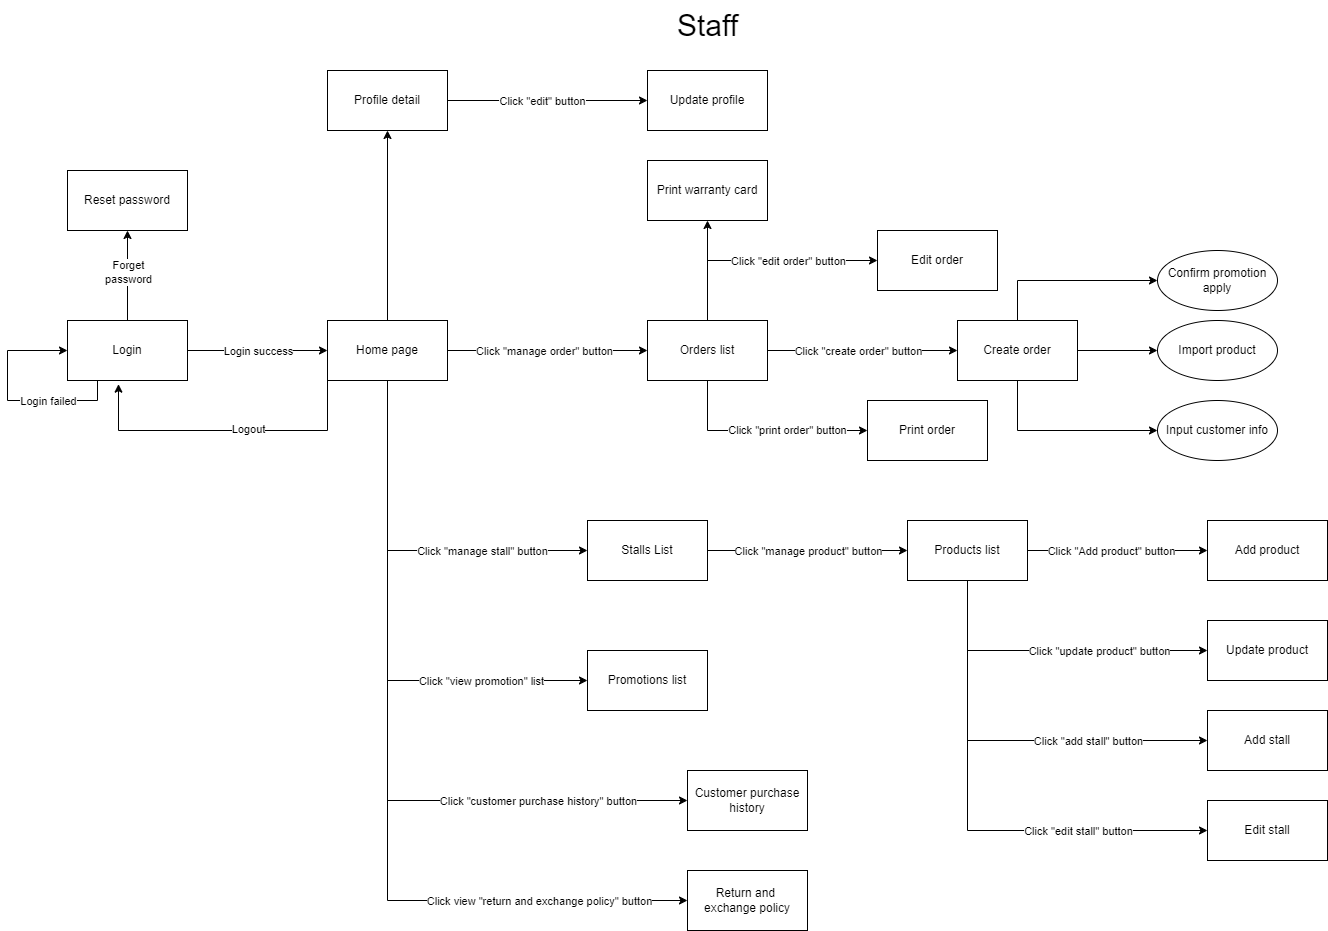

The diagram above was exported from draw.io. Its source (the exported page's mxGraphModel, read from the mxfile embedded in the PNG):
<mxGraphModel dx="2921" dy="725" grid="1" gridSize="10" guides="1" tooltips="1" connect="1" arrows="1" fold="1" page="1" pageScale="1" pageWidth="850" pageHeight="1100" math="0" shadow="0">
  <root>
    <mxCell id="0" />
    <mxCell id="1" parent="0" />
    <mxCell id="wFWMk2bUwsFuI0bOPmLb-1" value="Staff" style="text;html=1;align=center;verticalAlign=middle;resizable=0;points=[];autosize=1;strokeColor=none;fillColor=none;fontSize=30;" parent="1" vertex="1">
      <mxGeometry x="-950" y="780" width="80" height="50" as="geometry" />
    </mxCell>
    <mxCell id="wFWMk2bUwsFuI0bOPmLb-2" style="edgeStyle=orthogonalEdgeStyle;rounded=0;orthogonalLoop=1;jettySize=auto;html=1;" parent="1" source="wFWMk2bUwsFuI0bOPmLb-6" target="wFWMk2bUwsFuI0bOPmLb-16" edge="1">
      <mxGeometry relative="1" as="geometry" />
    </mxCell>
    <mxCell id="wFWMk2bUwsFuI0bOPmLb-3" value="Login success" style="edgeLabel;html=1;align=center;verticalAlign=middle;resizable=0;points=[];" parent="wFWMk2bUwsFuI0bOPmLb-2" connectable="0" vertex="1">
      <mxGeometry x="-0.2048" y="-4" relative="1" as="geometry">
        <mxPoint x="14" y="-4" as="offset" />
      </mxGeometry>
    </mxCell>
    <mxCell id="wFWMk2bUwsFuI0bOPmLb-4" style="edgeStyle=orthogonalEdgeStyle;rounded=0;orthogonalLoop=1;jettySize=auto;html=1;entryX=0.5;entryY=1;entryDx=0;entryDy=0;" parent="1" source="wFWMk2bUwsFuI0bOPmLb-6" target="wFWMk2bUwsFuI0bOPmLb-19" edge="1">
      <mxGeometry relative="1" as="geometry" />
    </mxCell>
    <mxCell id="wFWMk2bUwsFuI0bOPmLb-5" value="Forget&lt;div&gt;password&lt;/div&gt;" style="edgeLabel;html=1;align=center;verticalAlign=middle;resizable=0;points=[];" parent="wFWMk2bUwsFuI0bOPmLb-4" connectable="0" vertex="1">
      <mxGeometry x="0.0815" y="3" relative="1" as="geometry">
        <mxPoint x="3" as="offset" />
      </mxGeometry>
    </mxCell>
    <mxCell id="wFWMk2bUwsFuI0bOPmLb-6" value="Login" style="rounded=0;whiteSpace=wrap;html=1;" parent="1" vertex="1">
      <mxGeometry x="-1550" y="1100" width="120" height="60" as="geometry" />
    </mxCell>
    <mxCell id="wFWMk2bUwsFuI0bOPmLb-7" style="edgeStyle=orthogonalEdgeStyle;rounded=0;orthogonalLoop=1;jettySize=auto;html=1;" parent="1" source="wFWMk2bUwsFuI0bOPmLb-16" target="wFWMk2bUwsFuI0bOPmLb-24" edge="1">
      <mxGeometry relative="1" as="geometry">
        <mxPoint x="-1230" y="1010" as="targetPoint" />
      </mxGeometry>
    </mxCell>
    <mxCell id="wFWMk2bUwsFuI0bOPmLb-8" style="edgeStyle=orthogonalEdgeStyle;rounded=0;orthogonalLoop=1;jettySize=auto;html=1;entryX=0;entryY=0.5;entryDx=0;entryDy=0;" parent="1" source="wFWMk2bUwsFuI0bOPmLb-16" target="wFWMk2bUwsFuI0bOPmLb-33" edge="1">
      <mxGeometry relative="1" as="geometry" />
    </mxCell>
    <mxCell id="wFWMk2bUwsFuI0bOPmLb-9" value="Click &quot;manage order&quot; button" style="edgeLabel;html=1;align=center;verticalAlign=middle;resizable=0;points=[];" parent="wFWMk2bUwsFuI0bOPmLb-8" connectable="0" vertex="1">
      <mxGeometry x="-0.3286" y="1" relative="1" as="geometry">
        <mxPoint x="29" y="1" as="offset" />
      </mxGeometry>
    </mxCell>
    <mxCell id="wFWMk2bUwsFuI0bOPmLb-10" style="edgeStyle=orthogonalEdgeStyle;rounded=0;orthogonalLoop=1;jettySize=auto;html=1;entryX=0;entryY=0.5;entryDx=0;entryDy=0;" parent="1" source="wFWMk2bUwsFuI0bOPmLb-16" target="wFWMk2bUwsFuI0bOPmLb-47" edge="1">
      <mxGeometry relative="1" as="geometry">
        <Array as="points">
          <mxPoint x="-1230" y="1330" />
        </Array>
      </mxGeometry>
    </mxCell>
    <mxCell id="wFWMk2bUwsFuI0bOPmLb-11" value="Click &quot;manage stall&quot; button" style="edgeLabel;html=1;align=center;verticalAlign=middle;resizable=0;points=[];" parent="wFWMk2bUwsFuI0bOPmLb-10" connectable="0" vertex="1">
      <mxGeometry x="0.3448" y="-1" relative="1" as="geometry">
        <mxPoint x="15" y="-1" as="offset" />
      </mxGeometry>
    </mxCell>
    <mxCell id="wFWMk2bUwsFuI0bOPmLb-12" style="edgeStyle=orthogonalEdgeStyle;rounded=0;orthogonalLoop=1;jettySize=auto;html=1;entryX=0;entryY=0.5;entryDx=0;entryDy=0;" parent="1" source="wFWMk2bUwsFuI0bOPmLb-16" target="wFWMk2bUwsFuI0bOPmLb-53" edge="1">
      <mxGeometry relative="1" as="geometry">
        <Array as="points">
          <mxPoint x="-1230" y="1460" />
        </Array>
      </mxGeometry>
    </mxCell>
    <mxCell id="wFWMk2bUwsFuI0bOPmLb-13" value="Click &quot;view promotion&quot; list" style="edgeLabel;html=1;align=center;verticalAlign=middle;resizable=0;points=[];" parent="wFWMk2bUwsFuI0bOPmLb-12" connectable="0" vertex="1">
      <mxGeometry x="0.4176" y="-2" relative="1" as="geometry">
        <mxPoint x="39" y="-2" as="offset" />
      </mxGeometry>
    </mxCell>
    <mxCell id="V_DJ6W_YT3nPp7CryhCF-1" style="edgeStyle=orthogonalEdgeStyle;rounded=0;orthogonalLoop=1;jettySize=auto;html=1;entryX=0;entryY=0.5;entryDx=0;entryDy=0;" parent="1" source="wFWMk2bUwsFuI0bOPmLb-16" target="YGTTv0Z9ZY3_S32pLZba-2" edge="1">
      <mxGeometry relative="1" as="geometry">
        <Array as="points">
          <mxPoint x="-1230" y="1580" />
        </Array>
      </mxGeometry>
    </mxCell>
    <mxCell id="V_DJ6W_YT3nPp7CryhCF-2" value="Click &quot;customer purchase history&quot; button" style="edgeLabel;html=1;align=center;verticalAlign=middle;resizable=0;points=[];" parent="V_DJ6W_YT3nPp7CryhCF-1" connectable="0" vertex="1">
      <mxGeometry x="0.6129" y="-4" relative="1" as="geometry">
        <mxPoint x="-11" y="-4" as="offset" />
      </mxGeometry>
    </mxCell>
    <mxCell id="V_DJ6W_YT3nPp7CryhCF-3" style="edgeStyle=orthogonalEdgeStyle;rounded=0;orthogonalLoop=1;jettySize=auto;html=1;entryX=0;entryY=0.5;entryDx=0;entryDy=0;" parent="1" source="wFWMk2bUwsFuI0bOPmLb-16" target="YGTTv0Z9ZY3_S32pLZba-1" edge="1">
      <mxGeometry relative="1" as="geometry">
        <Array as="points">
          <mxPoint x="-1230" y="1680" />
        </Array>
      </mxGeometry>
    </mxCell>
    <mxCell id="ptrM9-z9VTsACMfQVyGm-1" value="Click view &quot;return and exchange policy&quot; button" style="edgeLabel;html=1;align=center;verticalAlign=middle;resizable=0;points=[];" parent="V_DJ6W_YT3nPp7CryhCF-3" connectable="0" vertex="1">
      <mxGeometry x="0.5846" relative="1" as="geometry">
        <mxPoint x="21" as="offset" />
      </mxGeometry>
    </mxCell>
    <mxCell id="wFWMk2bUwsFuI0bOPmLb-16" value="Home page" style="rounded=0;whiteSpace=wrap;html=1;" parent="1" vertex="1">
      <mxGeometry x="-1290" y="1100" width="120" height="60" as="geometry" />
    </mxCell>
    <mxCell id="wFWMk2bUwsFuI0bOPmLb-17" style="edgeStyle=orthogonalEdgeStyle;rounded=0;orthogonalLoop=1;jettySize=auto;html=1;exitX=0.25;exitY=1;exitDx=0;exitDy=0;entryX=0;entryY=0.5;entryDx=0;entryDy=0;" parent="1" source="wFWMk2bUwsFuI0bOPmLb-6" target="wFWMk2bUwsFuI0bOPmLb-6" edge="1">
      <mxGeometry relative="1" as="geometry">
        <Array as="points">
          <mxPoint x="-1520" y="1180" />
          <mxPoint x="-1610" y="1180" />
          <mxPoint x="-1610" y="1130" />
        </Array>
      </mxGeometry>
    </mxCell>
    <mxCell id="wFWMk2bUwsFuI0bOPmLb-18" value="Login failed" style="edgeLabel;html=1;align=center;verticalAlign=middle;resizable=0;points=[];" parent="wFWMk2bUwsFuI0bOPmLb-17" connectable="0" vertex="1">
      <mxGeometry x="-0.2424" relative="1" as="geometry">
        <mxPoint x="13" as="offset" />
      </mxGeometry>
    </mxCell>
    <mxCell id="wFWMk2bUwsFuI0bOPmLb-19" value="Reset password" style="rounded=0;whiteSpace=wrap;html=1;" parent="1" vertex="1">
      <mxGeometry x="-1550" y="950" width="120" height="60" as="geometry" />
    </mxCell>
    <mxCell id="wFWMk2bUwsFuI0bOPmLb-20" style="edgeStyle=orthogonalEdgeStyle;rounded=0;orthogonalLoop=1;jettySize=auto;html=1;exitX=0.5;exitY=1;exitDx=0;exitDy=0;entryX=0.425;entryY=1.061;entryDx=0;entryDy=0;entryPerimeter=0;" parent="1" source="wFWMk2bUwsFuI0bOPmLb-16" target="wFWMk2bUwsFuI0bOPmLb-6" edge="1">
      <mxGeometry relative="1" as="geometry">
        <Array as="points">
          <mxPoint x="-1290" y="1160" />
          <mxPoint x="-1290" y="1210" />
          <mxPoint x="-1499" y="1210" />
        </Array>
      </mxGeometry>
    </mxCell>
    <mxCell id="wFWMk2bUwsFuI0bOPmLb-21" value="Logout" style="edgeLabel;html=1;align=center;verticalAlign=middle;resizable=0;points=[];" parent="wFWMk2bUwsFuI0bOPmLb-20" connectable="0" vertex="1">
      <mxGeometry x="0.2372" y="-2" relative="1" as="geometry">
        <mxPoint x="36" as="offset" />
      </mxGeometry>
    </mxCell>
    <mxCell id="wFWMk2bUwsFuI0bOPmLb-22" style="edgeStyle=orthogonalEdgeStyle;rounded=0;orthogonalLoop=1;jettySize=auto;html=1;entryX=0;entryY=0.5;entryDx=0;entryDy=0;" parent="1" source="wFWMk2bUwsFuI0bOPmLb-24" target="wFWMk2bUwsFuI0bOPmLb-25" edge="1">
      <mxGeometry relative="1" as="geometry" />
    </mxCell>
    <mxCell id="wFWMk2bUwsFuI0bOPmLb-23" value="Click &quot;edit&quot; button" style="edgeLabel;html=1;align=center;verticalAlign=middle;resizable=0;points=[];" parent="wFWMk2bUwsFuI0bOPmLb-22" connectable="0" vertex="1">
      <mxGeometry x="-0.2143" y="1" relative="1" as="geometry">
        <mxPoint x="15" y="1" as="offset" />
      </mxGeometry>
    </mxCell>
    <mxCell id="wFWMk2bUwsFuI0bOPmLb-24" value="Profile detail" style="rounded=0;whiteSpace=wrap;html=1;" parent="1" vertex="1">
      <mxGeometry x="-1290" y="850" width="120" height="60" as="geometry" />
    </mxCell>
    <mxCell id="wFWMk2bUwsFuI0bOPmLb-25" value="Update profile" style="rounded=0;whiteSpace=wrap;html=1;" parent="1" vertex="1">
      <mxGeometry x="-970" y="850" width="120" height="60" as="geometry" />
    </mxCell>
    <mxCell id="wFWMk2bUwsFuI0bOPmLb-26" style="edgeStyle=orthogonalEdgeStyle;rounded=0;orthogonalLoop=1;jettySize=auto;html=1;entryX=0;entryY=0.5;entryDx=0;entryDy=0;" parent="1" source="wFWMk2bUwsFuI0bOPmLb-33" target="wFWMk2bUwsFuI0bOPmLb-37" edge="1">
      <mxGeometry relative="1" as="geometry" />
    </mxCell>
    <mxCell id="wFWMk2bUwsFuI0bOPmLb-27" value="Click &quot;create order&quot; button" style="edgeLabel;html=1;align=center;verticalAlign=middle;resizable=0;points=[];" parent="wFWMk2bUwsFuI0bOPmLb-26" connectable="0" vertex="1">
      <mxGeometry x="-0.4741" y="-5" relative="1" as="geometry">
        <mxPoint x="40" y="-5" as="offset" />
      </mxGeometry>
    </mxCell>
    <mxCell id="wFWMk2bUwsFuI0bOPmLb-28" style="edgeStyle=orthogonalEdgeStyle;rounded=0;orthogonalLoop=1;jettySize=auto;html=1;entryX=0;entryY=0.5;entryDx=0;entryDy=0;" parent="1" source="wFWMk2bUwsFuI0bOPmLb-33" target="wFWMk2bUwsFuI0bOPmLb-41" edge="1">
      <mxGeometry relative="1" as="geometry">
        <Array as="points">
          <mxPoint x="-910" y="1040" />
        </Array>
      </mxGeometry>
    </mxCell>
    <mxCell id="wFWMk2bUwsFuI0bOPmLb-29" value="Click &quot;edit order&quot; button" style="edgeLabel;html=1;align=center;verticalAlign=middle;resizable=0;points=[];" parent="wFWMk2bUwsFuI0bOPmLb-28" connectable="0" vertex="1">
      <mxGeometry x="0.1206" y="1" relative="1" as="geometry">
        <mxPoint x="11" y="1" as="offset" />
      </mxGeometry>
    </mxCell>
    <mxCell id="wFWMk2bUwsFuI0bOPmLb-30" style="edgeStyle=orthogonalEdgeStyle;rounded=0;orthogonalLoop=1;jettySize=auto;html=1;entryX=0;entryY=0.5;entryDx=0;entryDy=0;" parent="1" source="wFWMk2bUwsFuI0bOPmLb-33" target="wFWMk2bUwsFuI0bOPmLb-42" edge="1">
      <mxGeometry relative="1" as="geometry">
        <Array as="points">
          <mxPoint x="-910" y="1210" />
        </Array>
      </mxGeometry>
    </mxCell>
    <mxCell id="wFWMk2bUwsFuI0bOPmLb-31" value="&lt;span style=&quot;color: rgba(0, 0, 0, 0); font-family: monospace; font-size: 0px; text-align: start; background-color: rgb(251, 251, 251);&quot;&gt;%3CmxGraphModel%3E%3Croot%3E%3CmxCell%20id%3D%220%22%2F%3E%3CmxCell%20id%3D%221%22%20parent%3D%220%22%2F%3E%3CmxCell%20id%3D%222%22%20value%3D%22Click%26lt%3Bbr%26gt%3B%26quot%3Bexport%26quot%3B%26lt%3Bdiv%26gt%3Border%26lt%3B%2Fdiv%26gt%3B%22%20style%3D%22edgeLabel%3Bhtml%3D1%3Balign%3Dcenter%3BverticalAlign%3Dmiddle%3Bresizable%3D0%3Bpoints%3D%5B%5D%3B%22%20vertex%3D%221%22%20connectable%3D%220%22%20parent%3D%221%22%3E%3CmxGeometry%20x%3D%22-871%22%20y%3D%22609%22%20as%3D%22geometry%22%2F%3E%3C%2FmxCell%3E%3C%2Froot%3E%3C%2FmxGraphModel%3E&lt;/span&gt;&lt;span style=&quot;color: rgba(0, 0, 0, 0); font-family: monospace; font-size: 0px; text-align: start; background-color: rgb(251, 251, 251);&quot;&gt;%3CmxGraphModel%3E%3Croot%3E%3CmxCell%20id%3D%220%22%2F%3E%3CmxCell%20id%3D%221%22%20parent%3D%220%22%2F%3E%3CmxCell%20id%3D%222%22%20value%3D%22Click%26lt%3Bbr%26gt%3B%26quot%3Bexport%26quot%3B%26lt%3Bdiv%26gt%3Border%26lt%3B%2Fdiv%26gt%3B%22%20style%3D%22edgeLabel%3Bhtml%3D1%3Balign%3Dcenter%3BverticalAlign%3Dmiddle%3Bresizable%3D0%3Bpoints%3D%5B%5D%3B%22%20vertex%3D%221%22%20connectable%3D%220%22%20parent%3D%221%22%3E%3CmxGeometry%20x%3D%22-871%22%20y%3D%22609%22%20as%3D%22geometry%22%2F%3E%3C%2FmxCell%3E%3C%2Froot%3E%3C%2FmxGraphModel%3E&lt;/span&gt;" style="edgeLabel;html=1;align=center;verticalAlign=middle;resizable=0;points=[];" parent="wFWMk2bUwsFuI0bOPmLb-30" connectable="0" vertex="1">
      <mxGeometry x="-0.0644" y="-1" relative="1" as="geometry">
        <mxPoint as="offset" />
      </mxGeometry>
    </mxCell>
    <mxCell id="wFWMk2bUwsFuI0bOPmLb-32" value="Click &quot;print order&quot; button" style="edgeLabel;html=1;align=center;verticalAlign=middle;resizable=0;points=[];" parent="wFWMk2bUwsFuI0bOPmLb-30" connectable="0" vertex="1">
      <mxGeometry x="-0.0644" y="1" relative="1" as="geometry">
        <mxPoint x="31" as="offset" />
      </mxGeometry>
    </mxCell>
    <mxCell id="dvRJ0jX7_BLAFn7iQAWj-1" style="edgeStyle=orthogonalEdgeStyle;rounded=0;orthogonalLoop=1;jettySize=auto;html=1;" parent="1" source="wFWMk2bUwsFuI0bOPmLb-33" target="dvRJ0jX7_BLAFn7iQAWj-2" edge="1">
      <mxGeometry relative="1" as="geometry">
        <mxPoint x="-910" y="990" as="targetPoint" />
      </mxGeometry>
    </mxCell>
    <mxCell id="wFWMk2bUwsFuI0bOPmLb-33" value="Orders list" style="rounded=0;whiteSpace=wrap;html=1;" parent="1" vertex="1">
      <mxGeometry x="-970" y="1100" width="120" height="60" as="geometry" />
    </mxCell>
    <mxCell id="CKmcradlyRJA0IhcA_0g-4" style="edgeStyle=orthogonalEdgeStyle;rounded=0;orthogonalLoop=1;jettySize=auto;html=1;entryX=0;entryY=0.5;entryDx=0;entryDy=0;" parent="1" source="wFWMk2bUwsFuI0bOPmLb-37" target="CKmcradlyRJA0IhcA_0g-1" edge="1">
      <mxGeometry relative="1" as="geometry">
        <Array as="points">
          <mxPoint x="-600" y="1060" />
        </Array>
      </mxGeometry>
    </mxCell>
    <mxCell id="CKmcradlyRJA0IhcA_0g-5" style="edgeStyle=orthogonalEdgeStyle;rounded=0;orthogonalLoop=1;jettySize=auto;html=1;entryX=0;entryY=0.5;entryDx=0;entryDy=0;" parent="1" source="wFWMk2bUwsFuI0bOPmLb-37" target="CKmcradlyRJA0IhcA_0g-2" edge="1">
      <mxGeometry relative="1" as="geometry" />
    </mxCell>
    <mxCell id="CKmcradlyRJA0IhcA_0g-6" style="edgeStyle=orthogonalEdgeStyle;rounded=0;orthogonalLoop=1;jettySize=auto;html=1;entryX=0;entryY=0.5;entryDx=0;entryDy=0;" parent="1" source="wFWMk2bUwsFuI0bOPmLb-37" target="CKmcradlyRJA0IhcA_0g-3" edge="1">
      <mxGeometry relative="1" as="geometry">
        <Array as="points">
          <mxPoint x="-600" y="1210" />
        </Array>
      </mxGeometry>
    </mxCell>
    <mxCell id="wFWMk2bUwsFuI0bOPmLb-37" value="Create order" style="rounded=0;whiteSpace=wrap;html=1;" parent="1" vertex="1">
      <mxGeometry x="-660" y="1100" width="120" height="60" as="geometry" />
    </mxCell>
    <mxCell id="wFWMk2bUwsFuI0bOPmLb-41" value="Edit order" style="rounded=0;whiteSpace=wrap;html=1;" parent="1" vertex="1">
      <mxGeometry x="-740" y="1010" width="120" height="60" as="geometry" />
    </mxCell>
    <mxCell id="wFWMk2bUwsFuI0bOPmLb-42" value="Print order" style="rounded=0;whiteSpace=wrap;html=1;" parent="1" vertex="1">
      <mxGeometry x="-750" y="1180" width="120" height="60" as="geometry" />
    </mxCell>
    <mxCell id="wFWMk2bUwsFuI0bOPmLb-45" value="" style="edgeStyle=orthogonalEdgeStyle;rounded=0;orthogonalLoop=1;jettySize=auto;html=1;" parent="1" source="wFWMk2bUwsFuI0bOPmLb-47" target="7d04Yurzzc0kluvw0rEE-4" edge="1">
      <mxGeometry relative="1" as="geometry">
        <mxPoint x="-710" y="1330" as="targetPoint" />
      </mxGeometry>
    </mxCell>
    <mxCell id="wFWMk2bUwsFuI0bOPmLb-47" value="Stalls List" style="rounded=0;whiteSpace=wrap;html=1;" parent="1" vertex="1">
      <mxGeometry x="-1030" y="1300" width="120" height="60" as="geometry" />
    </mxCell>
    <mxCell id="wFWMk2bUwsFuI0bOPmLb-53" value="Promotions list" style="rounded=0;whiteSpace=wrap;html=1;" parent="1" vertex="1">
      <mxGeometry x="-1030" y="1430" width="120" height="60" as="geometry" />
    </mxCell>
    <mxCell id="dvRJ0jX7_BLAFn7iQAWj-2" value="Print warranty card" style="rounded=0;whiteSpace=wrap;html=1;" parent="1" vertex="1">
      <mxGeometry x="-970" y="940" width="120" height="60" as="geometry" />
    </mxCell>
    <mxCell id="YGTTv0Z9ZY3_S32pLZba-1" value="Return and&amp;nbsp;&lt;div&gt;exchange policy&lt;/div&gt;" style="rounded=0;whiteSpace=wrap;html=1;" parent="1" vertex="1">
      <mxGeometry x="-930" y="1650" width="120" height="60" as="geometry" />
    </mxCell>
    <mxCell id="YGTTv0Z9ZY3_S32pLZba-2" value="Customer purchase history" style="rounded=0;whiteSpace=wrap;html=1;" parent="1" vertex="1">
      <mxGeometry x="-930" y="1550" width="120" height="60" as="geometry" />
    </mxCell>
    <mxCell id="7d04Yurzzc0kluvw0rEE-1" value="Click &quot;manage product&quot; button" style="edgeLabel;html=1;align=center;verticalAlign=middle;resizable=0;points=[];" parent="1" connectable="0" vertex="1">
      <mxGeometry x="-809.9976470588226" y="1330" as="geometry" />
    </mxCell>
    <mxCell id="7d04Yurzzc0kluvw0rEE-2" style="edgeStyle=orthogonalEdgeStyle;rounded=0;orthogonalLoop=1;jettySize=auto;html=1;entryX=0;entryY=0.5;entryDx=0;entryDy=0;" parent="1" source="7d04Yurzzc0kluvw0rEE-4" target="7d04Yurzzc0kluvw0rEE-6" edge="1">
      <mxGeometry relative="1" as="geometry">
        <Array as="points">
          <mxPoint x="-650" y="1430" />
        </Array>
      </mxGeometry>
    </mxCell>
    <mxCell id="7d04Yurzzc0kluvw0rEE-3" value="Click &quot;update product&quot; button" style="edgeLabel;html=1;align=center;verticalAlign=middle;resizable=0;points=[];" parent="7d04Yurzzc0kluvw0rEE-2" connectable="0" vertex="1">
      <mxGeometry x="-0.015" y="-1" relative="1" as="geometry">
        <mxPoint x="48" y="-1" as="offset" />
      </mxGeometry>
    </mxCell>
    <mxCell id="Zp3qts55nvwIH7Ie_1tO-3" style="edgeStyle=none;rounded=0;orthogonalLoop=1;jettySize=auto;html=1;entryX=0;entryY=0.5;entryDx=0;entryDy=0;strokeColor=default;align=center;verticalAlign=middle;fontFamily=Helvetica;fontSize=11;fontColor=default;labelBackgroundColor=default;endArrow=classic;" edge="1" parent="1" source="7d04Yurzzc0kluvw0rEE-4" target="Zp3qts55nvwIH7Ie_1tO-1">
      <mxGeometry relative="1" as="geometry">
        <Array as="points">
          <mxPoint x="-650" y="1520" />
        </Array>
      </mxGeometry>
    </mxCell>
    <mxCell id="Zp3qts55nvwIH7Ie_1tO-4" value="Click &quot;add stall&quot; button" style="edgeLabel;html=1;align=center;verticalAlign=middle;resizable=0;points=[];fontFamily=Helvetica;fontSize=11;fontColor=default;labelBackgroundColor=default;" vertex="1" connectable="0" parent="Zp3qts55nvwIH7Ie_1tO-3">
      <mxGeometry x="0.245" y="3" relative="1" as="geometry">
        <mxPoint x="31" y="3" as="offset" />
      </mxGeometry>
    </mxCell>
    <mxCell id="1DAO_ss7cuu3nrabOjlC-1" style="edgeStyle=none;rounded=0;orthogonalLoop=1;jettySize=auto;html=1;exitX=0.5;exitY=1;exitDx=0;exitDy=0;entryX=0;entryY=0.5;entryDx=0;entryDy=0;strokeColor=default;align=center;verticalAlign=middle;fontFamily=Helvetica;fontSize=11;fontColor=default;labelBackgroundColor=default;endArrow=classic;" edge="1" parent="1" source="7d04Yurzzc0kluvw0rEE-4" target="Zp3qts55nvwIH7Ie_1tO-2">
      <mxGeometry relative="1" as="geometry">
        <Array as="points">
          <mxPoint x="-650" y="1610" />
        </Array>
      </mxGeometry>
    </mxCell>
    <mxCell id="1DAO_ss7cuu3nrabOjlC-2" value="Click &quot;edit stall&quot; button" style="edgeLabel;html=1;align=center;verticalAlign=middle;resizable=0;points=[];fontFamily=Helvetica;fontSize=11;fontColor=default;labelBackgroundColor=default;" vertex="1" connectable="0" parent="1DAO_ss7cuu3nrabOjlC-1">
      <mxGeometry x="0.3306" y="2" relative="1" as="geometry">
        <mxPoint x="34" y="2" as="offset" />
      </mxGeometry>
    </mxCell>
    <mxCell id="7d04Yurzzc0kluvw0rEE-4" value="Products list" style="rounded=0;whiteSpace=wrap;html=1;" parent="1" vertex="1">
      <mxGeometry x="-710" y="1300" width="120" height="60" as="geometry" />
    </mxCell>
    <mxCell id="7d04Yurzzc0kluvw0rEE-5" value="Add product" style="rounded=0;whiteSpace=wrap;html=1;" parent="1" vertex="1">
      <mxGeometry x="-410" y="1300" width="120" height="60" as="geometry" />
    </mxCell>
    <mxCell id="7d04Yurzzc0kluvw0rEE-6" value="Update product" style="rounded=0;whiteSpace=wrap;html=1;" parent="1" vertex="1">
      <mxGeometry x="-410" y="1400" width="120" height="60" as="geometry" />
    </mxCell>
    <mxCell id="7d04Yurzzc0kluvw0rEE-7" value="" style="edgeStyle=orthogonalEdgeStyle;rounded=0;orthogonalLoop=1;jettySize=auto;html=1;entryX=0;entryY=0.5;entryDx=0;entryDy=0;exitX=1;exitY=0.5;exitDx=0;exitDy=0;" parent="1" source="7d04Yurzzc0kluvw0rEE-4" target="7d04Yurzzc0kluvw0rEE-5" edge="1">
      <mxGeometry relative="1" as="geometry">
        <mxPoint x="-580" y="1415" as="sourcePoint" />
        <mxPoint x="-280" y="1410" as="targetPoint" />
        <Array as="points" />
      </mxGeometry>
    </mxCell>
    <mxCell id="7d04Yurzzc0kluvw0rEE-8" value="Click &quot;Add product&quot; button" style="edgeLabel;html=1;align=center;verticalAlign=middle;resizable=0;points=[];" parent="7d04Yurzzc0kluvw0rEE-7" connectable="0" vertex="1">
      <mxGeometry x="-0.3278" y="-2" relative="1" as="geometry">
        <mxPoint x="23" y="-2" as="offset" />
      </mxGeometry>
    </mxCell>
    <mxCell id="CKmcradlyRJA0IhcA_0g-1" value="Confirm promotion&lt;div&gt;apply&lt;/div&gt;" style="ellipse;whiteSpace=wrap;html=1;" parent="1" vertex="1">
      <mxGeometry x="-460" y="1030" width="120" height="60" as="geometry" />
    </mxCell>
    <mxCell id="CKmcradlyRJA0IhcA_0g-2" value="Import product" style="ellipse;whiteSpace=wrap;html=1;" parent="1" vertex="1">
      <mxGeometry x="-460" y="1100" width="120" height="60" as="geometry" />
    </mxCell>
    <mxCell id="CKmcradlyRJA0IhcA_0g-3" value="Input customer info" style="ellipse;whiteSpace=wrap;html=1;" parent="1" vertex="1">
      <mxGeometry x="-460" y="1180" width="120" height="60" as="geometry" />
    </mxCell>
    <mxCell id="Zp3qts55nvwIH7Ie_1tO-1" value="Add stall" style="rounded=0;whiteSpace=wrap;html=1;" vertex="1" parent="1">
      <mxGeometry x="-410" y="1490" width="120" height="60" as="geometry" />
    </mxCell>
    <mxCell id="Zp3qts55nvwIH7Ie_1tO-2" value="Edit stall" style="rounded=0;whiteSpace=wrap;html=1;" vertex="1" parent="1">
      <mxGeometry x="-410" y="1580" width="120" height="60" as="geometry" />
    </mxCell>
  </root>
</mxGraphModel>